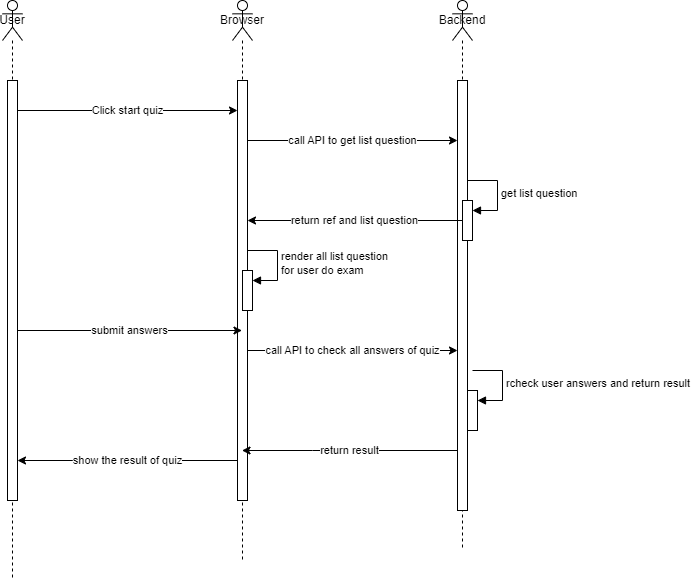

The diagram above was exported from draw.io. Its source (the exported page's mxGraphModel, read from the mxfile embedded in the PNG):
<mxGraphModel dx="1050" dy="549" grid="1" gridSize="10" guides="1" tooltips="1" connect="1" arrows="1" fold="1" page="1" pageScale="1" pageWidth="850" pageHeight="1100" math="0" shadow="0">
  <root>
    <mxCell id="0" />
    <mxCell id="1" parent="0" />
    <mxCell id="axjME_qdaQPu-gPU7E3M-6" value="User" style="shape=umlLifeline;perimeter=lifelinePerimeter;whiteSpace=wrap;html=1;container=1;dropTarget=0;collapsible=0;recursiveResize=0;outlineConnect=0;portConstraint=eastwest;newEdgeStyle={&quot;edgeStyle&quot;:&quot;elbowEdgeStyle&quot;,&quot;elbow&quot;:&quot;vertical&quot;,&quot;curved&quot;:0,&quot;rounded&quot;:0};participant=umlActor;" vertex="1" parent="1">
      <mxGeometry x="130" y="80" width="20" height="580" as="geometry" />
    </mxCell>
    <mxCell id="axjME_qdaQPu-gPU7E3M-9" value="" style="html=1;points=[];perimeter=orthogonalPerimeter;outlineConnect=0;targetShapes=umlLifeline;portConstraint=eastwest;newEdgeStyle={&quot;edgeStyle&quot;:&quot;elbowEdgeStyle&quot;,&quot;elbow&quot;:&quot;vertical&quot;,&quot;curved&quot;:0,&quot;rounded&quot;:0};" vertex="1" parent="axjME_qdaQPu-gPU7E3M-6">
      <mxGeometry x="5" y="80" width="10" height="420" as="geometry" />
    </mxCell>
    <mxCell id="axjME_qdaQPu-gPU7E3M-7" value="Browser" style="shape=umlLifeline;perimeter=lifelinePerimeter;whiteSpace=wrap;html=1;container=1;dropTarget=0;collapsible=0;recursiveResize=0;outlineConnect=0;portConstraint=eastwest;newEdgeStyle={&quot;edgeStyle&quot;:&quot;elbowEdgeStyle&quot;,&quot;elbow&quot;:&quot;vertical&quot;,&quot;curved&quot;:0,&quot;rounded&quot;:0};participant=umlActor;" vertex="1" parent="1">
      <mxGeometry x="360" y="80" width="20" height="560" as="geometry" />
    </mxCell>
    <mxCell id="axjME_qdaQPu-gPU7E3M-10" value="" style="html=1;points=[];perimeter=orthogonalPerimeter;outlineConnect=0;targetShapes=umlLifeline;portConstraint=eastwest;newEdgeStyle={&quot;edgeStyle&quot;:&quot;elbowEdgeStyle&quot;,&quot;elbow&quot;:&quot;vertical&quot;,&quot;curved&quot;:0,&quot;rounded&quot;:0};" vertex="1" parent="axjME_qdaQPu-gPU7E3M-7">
      <mxGeometry x="5" y="80" width="10" height="420" as="geometry" />
    </mxCell>
    <mxCell id="axjME_qdaQPu-gPU7E3M-17" value="" style="html=1;points=[];perimeter=orthogonalPerimeter;outlineConnect=0;targetShapes=umlLifeline;portConstraint=eastwest;newEdgeStyle={&quot;edgeStyle&quot;:&quot;elbowEdgeStyle&quot;,&quot;elbow&quot;:&quot;vertical&quot;,&quot;curved&quot;:0,&quot;rounded&quot;:0};" vertex="1" parent="axjME_qdaQPu-gPU7E3M-7">
      <mxGeometry x="10" y="270" width="10" height="40" as="geometry" />
    </mxCell>
    <mxCell id="axjME_qdaQPu-gPU7E3M-18" value="render all list question&amp;nbsp;&lt;br&gt;for user do exam" style="html=1;align=left;spacingLeft=2;endArrow=block;rounded=0;edgeStyle=orthogonalEdgeStyle;curved=0;rounded=0;" edge="1" target="axjME_qdaQPu-gPU7E3M-17" parent="axjME_qdaQPu-gPU7E3M-7">
      <mxGeometry relative="1" as="geometry">
        <mxPoint x="15" y="250" as="sourcePoint" />
        <Array as="points">
          <mxPoint x="45" y="280" />
        </Array>
      </mxGeometry>
    </mxCell>
    <mxCell id="axjME_qdaQPu-gPU7E3M-8" value="Backend" style="shape=umlLifeline;perimeter=lifelinePerimeter;whiteSpace=wrap;html=1;container=1;dropTarget=0;collapsible=0;recursiveResize=0;outlineConnect=0;portConstraint=eastwest;newEdgeStyle={&quot;edgeStyle&quot;:&quot;elbowEdgeStyle&quot;,&quot;elbow&quot;:&quot;vertical&quot;,&quot;curved&quot;:0,&quot;rounded&quot;:0};participant=umlActor;" vertex="1" parent="1">
      <mxGeometry x="580" y="80" width="20" height="550" as="geometry" />
    </mxCell>
    <mxCell id="axjME_qdaQPu-gPU7E3M-11" value="" style="html=1;points=[];perimeter=orthogonalPerimeter;outlineConnect=0;targetShapes=umlLifeline;portConstraint=eastwest;newEdgeStyle={&quot;edgeStyle&quot;:&quot;elbowEdgeStyle&quot;,&quot;elbow&quot;:&quot;vertical&quot;,&quot;curved&quot;:0,&quot;rounded&quot;:0};" vertex="1" parent="axjME_qdaQPu-gPU7E3M-8">
      <mxGeometry x="5" y="80" width="10" height="430" as="geometry" />
    </mxCell>
    <mxCell id="axjME_qdaQPu-gPU7E3M-14" value="" style="html=1;points=[];perimeter=orthogonalPerimeter;outlineConnect=0;targetShapes=umlLifeline;portConstraint=eastwest;newEdgeStyle={&quot;edgeStyle&quot;:&quot;elbowEdgeStyle&quot;,&quot;elbow&quot;:&quot;vertical&quot;,&quot;curved&quot;:0,&quot;rounded&quot;:0};" vertex="1" parent="axjME_qdaQPu-gPU7E3M-8">
      <mxGeometry x="10" y="200" width="10" height="40" as="geometry" />
    </mxCell>
    <mxCell id="axjME_qdaQPu-gPU7E3M-15" value="get list question" style="html=1;align=left;spacingLeft=2;endArrow=block;rounded=0;edgeStyle=orthogonalEdgeStyle;curved=0;rounded=0;" edge="1" target="axjME_qdaQPu-gPU7E3M-14" parent="axjME_qdaQPu-gPU7E3M-8">
      <mxGeometry relative="1" as="geometry">
        <mxPoint x="15" y="180" as="sourcePoint" />
        <Array as="points">
          <mxPoint x="45" y="210" />
        </Array>
      </mxGeometry>
    </mxCell>
    <mxCell id="axjME_qdaQPu-gPU7E3M-12" value="Click start quiz" style="edgeStyle=elbowEdgeStyle;rounded=0;orthogonalLoop=1;jettySize=auto;html=1;elbow=vertical;curved=0;" edge="1" parent="1" source="axjME_qdaQPu-gPU7E3M-9" target="axjME_qdaQPu-gPU7E3M-10">
      <mxGeometry relative="1" as="geometry">
        <Array as="points">
          <mxPoint x="270" y="190" />
        </Array>
      </mxGeometry>
    </mxCell>
    <mxCell id="axjME_qdaQPu-gPU7E3M-13" value="call API to get list question" style="edgeStyle=elbowEdgeStyle;rounded=0;orthogonalLoop=1;jettySize=auto;html=1;elbow=vertical;curved=0;" edge="1" parent="1" source="axjME_qdaQPu-gPU7E3M-10" target="axjME_qdaQPu-gPU7E3M-11">
      <mxGeometry relative="1" as="geometry">
        <Array as="points">
          <mxPoint x="470" y="220" />
        </Array>
      </mxGeometry>
    </mxCell>
    <mxCell id="axjME_qdaQPu-gPU7E3M-16" value="return ref and list question" style="edgeStyle=elbowEdgeStyle;rounded=0;orthogonalLoop=1;jettySize=auto;html=1;elbow=vertical;curved=0;" edge="1" parent="1" source="axjME_qdaQPu-gPU7E3M-14" target="axjME_qdaQPu-gPU7E3M-10">
      <mxGeometry relative="1" as="geometry" />
    </mxCell>
    <mxCell id="axjME_qdaQPu-gPU7E3M-20" value="submit answers" style="edgeStyle=elbowEdgeStyle;rounded=0;orthogonalLoop=1;jettySize=auto;html=1;elbow=vertical;curved=0;" edge="1" parent="1" source="axjME_qdaQPu-gPU7E3M-9" target="axjME_qdaQPu-gPU7E3M-7">
      <mxGeometry relative="1" as="geometry">
        <Array as="points">
          <mxPoint x="220" y="410" />
        </Array>
      </mxGeometry>
    </mxCell>
    <mxCell id="axjME_qdaQPu-gPU7E3M-21" value="call API to check all answers of quiz" style="edgeStyle=elbowEdgeStyle;rounded=0;orthogonalLoop=1;jettySize=auto;html=1;elbow=vertical;curved=0;" edge="1" parent="1" source="axjME_qdaQPu-gPU7E3M-10" target="axjME_qdaQPu-gPU7E3M-11">
      <mxGeometry relative="1" as="geometry">
        <Array as="points">
          <mxPoint x="500" y="430" />
        </Array>
      </mxGeometry>
    </mxCell>
    <mxCell id="axjME_qdaQPu-gPU7E3M-22" value="" style="html=1;points=[];perimeter=orthogonalPerimeter;outlineConnect=0;targetShapes=umlLifeline;portConstraint=eastwest;newEdgeStyle={&quot;edgeStyle&quot;:&quot;elbowEdgeStyle&quot;,&quot;elbow&quot;:&quot;vertical&quot;,&quot;curved&quot;:0,&quot;rounded&quot;:0};" vertex="1" parent="1">
      <mxGeometry x="595" y="470" width="10" height="40" as="geometry" />
    </mxCell>
    <mxCell id="axjME_qdaQPu-gPU7E3M-23" value="rcheck user answers and return result" style="html=1;align=left;spacingLeft=2;endArrow=block;rounded=0;edgeStyle=orthogonalEdgeStyle;curved=0;rounded=0;" edge="1" target="axjME_qdaQPu-gPU7E3M-22" parent="1">
      <mxGeometry relative="1" as="geometry">
        <mxPoint x="600" y="450" as="sourcePoint" />
        <Array as="points">
          <mxPoint x="630" y="480" />
        </Array>
      </mxGeometry>
    </mxCell>
    <mxCell id="axjME_qdaQPu-gPU7E3M-24" value="return result" style="edgeStyle=elbowEdgeStyle;rounded=0;orthogonalLoop=1;jettySize=auto;html=1;elbow=vertical;curved=0;" edge="1" parent="1" source="axjME_qdaQPu-gPU7E3M-11" target="axjME_qdaQPu-gPU7E3M-7">
      <mxGeometry relative="1" as="geometry">
        <Array as="points">
          <mxPoint x="440" y="530" />
        </Array>
      </mxGeometry>
    </mxCell>
    <mxCell id="axjME_qdaQPu-gPU7E3M-25" value="show the result of quiz" style="edgeStyle=elbowEdgeStyle;rounded=0;orthogonalLoop=1;jettySize=auto;html=1;elbow=vertical;curved=0;" edge="1" parent="1" source="axjME_qdaQPu-gPU7E3M-10" target="axjME_qdaQPu-gPU7E3M-9">
      <mxGeometry relative="1" as="geometry">
        <Array as="points">
          <mxPoint x="200" y="540" />
        </Array>
      </mxGeometry>
    </mxCell>
  </root>
</mxGraphModel>